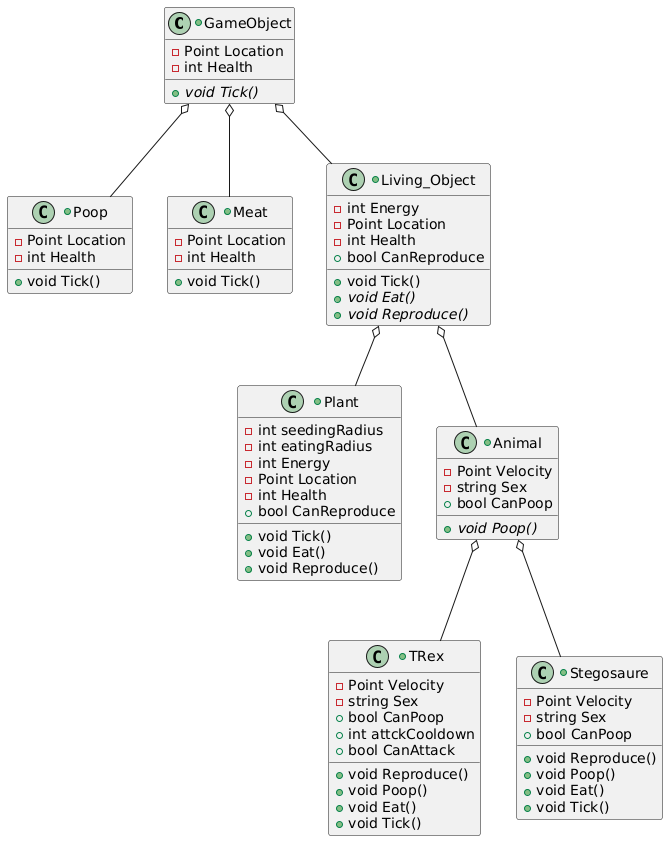

The diagram above was rendered by PlantUML. Its source (embedded in the PNG):
@startuml
+class GameObject{
- Point Location
- int Health
+ {abstract} void Tick() 
}
+class Poop{
- Point Location
- int Health
+ void Tick() 
}
+class Meat{
- Point Location
- int Health
+ void Tick() 
}
+class Living_Object{
- int Energy
- Point Location
- int Health
+ bool CanReproduce
+ void Tick()
+ {abstract} void Eat()
+ {abstract} void Reproduce()
}
+class Plant{
- int seedingRadius
- int eatingRadius
- int Energy
- Point Location
- int Health
+ bool CanReproduce
+ void Tick()
+ void Eat()
+ void Reproduce()
}
+class Animal{
- Point Velocity
- string Sex
+ bool CanPoop
+ {abstract} void Poop()
}
+class TRex{
- Point Velocity
- string Sex
+ bool CanPoop
+ int attckCooldown
+ bool CanAttack
+ void Reproduce()
+ void Poop()
+ void Eat()
+ void Tick()
}
+class Stegosaure{
- Point Velocity
- string Sex
+ bool CanPoop
+ void Reproduce()
+ void Poop()
+ void Eat()
+ void Tick()
}
GameObject o-- Poop
GameObject o-- Meat
GameObject o-- Living_Object
Living_Object o-- Animal
Living_Object o-- Plant
Animal o-- TRex
Animal o-- Stegosaure
@enduml